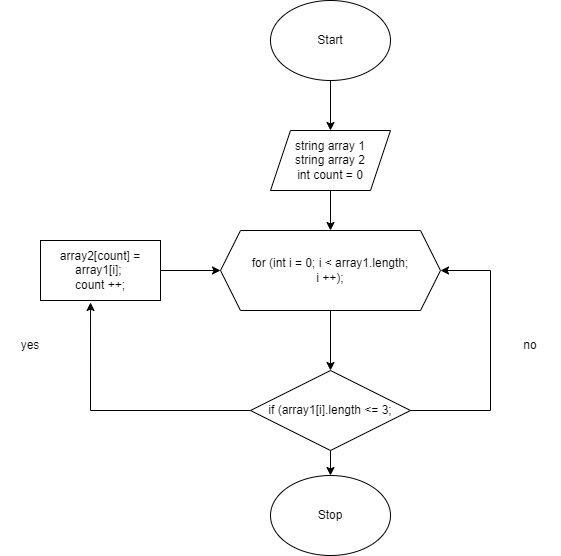

The diagram above was exported from draw.io. Its source (the exported page's mxGraphModel, read from the mxfile embedded in the PNG):
<mxGraphModel dx="1422" dy="786" grid="1" gridSize="10" guides="1" tooltips="1" connect="1" arrows="1" fold="1" page="1" pageScale="1" pageWidth="827" pageHeight="1169" math="0" shadow="0">
  <root>
    <mxCell id="0" />
    <mxCell id="1" parent="0" />
    <mxCell id="xZM-aP3A73CGJkWWMXEb-3" value="" style="edgeStyle=orthogonalEdgeStyle;rounded=0;orthogonalLoop=1;jettySize=auto;html=1;" edge="1" parent="1" source="xZM-aP3A73CGJkWWMXEb-1" target="xZM-aP3A73CGJkWWMXEb-2">
      <mxGeometry relative="1" as="geometry" />
    </mxCell>
    <mxCell id="xZM-aP3A73CGJkWWMXEb-1" value="Start" style="ellipse;whiteSpace=wrap;html=1;" vertex="1" parent="1">
      <mxGeometry x="340" y="30" width="120" height="80" as="geometry" />
    </mxCell>
    <mxCell id="xZM-aP3A73CGJkWWMXEb-5" value="" style="edgeStyle=orthogonalEdgeStyle;rounded=0;orthogonalLoop=1;jettySize=auto;html=1;" edge="1" parent="1" source="xZM-aP3A73CGJkWWMXEb-2" target="xZM-aP3A73CGJkWWMXEb-4">
      <mxGeometry relative="1" as="geometry" />
    </mxCell>
    <mxCell id="xZM-aP3A73CGJkWWMXEb-2" value="string array 1&lt;br&gt;string array 2&lt;br&gt;int count = 0" style="shape=parallelogram;perimeter=parallelogramPerimeter;whiteSpace=wrap;html=1;fixedSize=1;" vertex="1" parent="1">
      <mxGeometry x="340" y="160" width="120" height="60" as="geometry" />
    </mxCell>
    <mxCell id="xZM-aP3A73CGJkWWMXEb-7" value="" style="edgeStyle=orthogonalEdgeStyle;rounded=0;orthogonalLoop=1;jettySize=auto;html=1;" edge="1" parent="1" source="xZM-aP3A73CGJkWWMXEb-4" target="xZM-aP3A73CGJkWWMXEb-6">
      <mxGeometry relative="1" as="geometry" />
    </mxCell>
    <mxCell id="xZM-aP3A73CGJkWWMXEb-4" value="for (int i = 0; i &amp;lt; array1.length;&lt;br&gt;i ++);" style="shape=hexagon;perimeter=hexagonPerimeter2;whiteSpace=wrap;html=1;fixedSize=1;" vertex="1" parent="1">
      <mxGeometry x="290" y="260" width="220" height="80" as="geometry" />
    </mxCell>
    <mxCell id="xZM-aP3A73CGJkWWMXEb-9" style="edgeStyle=orthogonalEdgeStyle;rounded=0;orthogonalLoop=1;jettySize=auto;html=1;entryX=1;entryY=0.5;entryDx=0;entryDy=0;" edge="1" parent="1" source="xZM-aP3A73CGJkWWMXEb-6" target="xZM-aP3A73CGJkWWMXEb-4">
      <mxGeometry relative="1" as="geometry">
        <Array as="points">
          <mxPoint x="560" y="440" />
          <mxPoint x="560" y="300" />
        </Array>
      </mxGeometry>
    </mxCell>
    <mxCell id="xZM-aP3A73CGJkWWMXEb-12" style="edgeStyle=orthogonalEdgeStyle;rounded=0;orthogonalLoop=1;jettySize=auto;html=1;entryX=0.417;entryY=1.033;entryDx=0;entryDy=0;entryPerimeter=0;" edge="1" parent="1" source="xZM-aP3A73CGJkWWMXEb-6" target="xZM-aP3A73CGJkWWMXEb-10">
      <mxGeometry relative="1" as="geometry" />
    </mxCell>
    <mxCell id="xZM-aP3A73CGJkWWMXEb-16" value="" style="edgeStyle=orthogonalEdgeStyle;rounded=0;orthogonalLoop=1;jettySize=auto;html=1;" edge="1" parent="1" source="xZM-aP3A73CGJkWWMXEb-6" target="xZM-aP3A73CGJkWWMXEb-15">
      <mxGeometry relative="1" as="geometry" />
    </mxCell>
    <mxCell id="xZM-aP3A73CGJkWWMXEb-6" value="if (array1[i].length &amp;lt;= 3;" style="rhombus;whiteSpace=wrap;html=1;" vertex="1" parent="1">
      <mxGeometry x="320" y="400" width="160" height="80" as="geometry" />
    </mxCell>
    <mxCell id="xZM-aP3A73CGJkWWMXEb-11" value="" style="edgeStyle=orthogonalEdgeStyle;rounded=0;orthogonalLoop=1;jettySize=auto;html=1;" edge="1" parent="1" source="xZM-aP3A73CGJkWWMXEb-10" target="xZM-aP3A73CGJkWWMXEb-4">
      <mxGeometry relative="1" as="geometry" />
    </mxCell>
    <mxCell id="xZM-aP3A73CGJkWWMXEb-10" value="array2[count] = array1[i];&amp;nbsp;&lt;br&gt;count ++;" style="rounded=0;whiteSpace=wrap;html=1;" vertex="1" parent="1">
      <mxGeometry x="110" y="270" width="120" height="60" as="geometry" />
    </mxCell>
    <mxCell id="xZM-aP3A73CGJkWWMXEb-13" value="yes" style="text;html=1;strokeColor=none;fillColor=none;align=center;verticalAlign=middle;whiteSpace=wrap;rounded=0;" vertex="1" parent="1">
      <mxGeometry x="70" y="360" width="60" height="30" as="geometry" />
    </mxCell>
    <mxCell id="xZM-aP3A73CGJkWWMXEb-14" value="no" style="text;html=1;strokeColor=none;fillColor=none;align=center;verticalAlign=middle;whiteSpace=wrap;rounded=0;" vertex="1" parent="1">
      <mxGeometry x="570" y="360" width="60" height="30" as="geometry" />
    </mxCell>
    <mxCell id="xZM-aP3A73CGJkWWMXEb-15" value="Stop" style="ellipse;whiteSpace=wrap;html=1;" vertex="1" parent="1">
      <mxGeometry x="340" y="505" width="120" height="80" as="geometry" />
    </mxCell>
  </root>
</mxGraphModel>